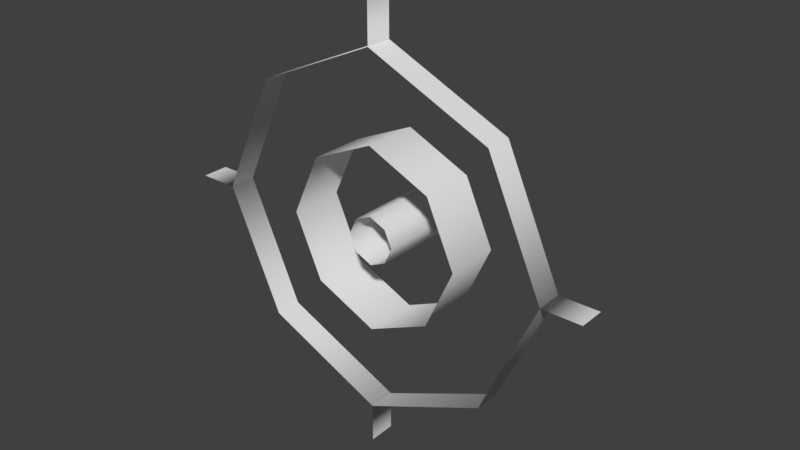 # Source: missile_ground_feedback_1.blend  (saved by Blender 2.79.0; exported with 4.5.12 LTS)
import bpy
from mathutils import Matrix  # noqa: F401  (used for matrix-valued properties, if any)

bpy.ops.wm.read_factory_settings(use_empty=True)
scene = bpy.context.scene
scene.name = 'Scene'

# ---- collections
col_collection_1 = bpy.data.collections.new('Collection 1'); scene.collection.children.link(col_collection_1)

# ---- materials (node trees are filled in below, after node groups)
mat_material = bpy.data.materials.new('Material')
mat_material.alpha_threshold = 0.0
mat_material.use_transparent_shadow = False
mat_material.roughness = 0.5
mat_material.line_color = (0.0, 0.0, 0.0, 1.0)

# ---- material node trees

# ---- world
world_world = bpy.data.worlds.new('World'); scene.world = world_world
world_world.color = (0.05088, 0.05088, 0.05088)
world_world.use_sun_shadow = False
world_world.sun_shadow_jitter_overblur = 0.0
world_world.cycles.sampling_method = 'MANUAL'

# ---- meshes
me_cube_002 = bpy.data.meshes.new('Cube.002')
me_cube_002.from_pydata([(0.4202, -0.3392, 0.4202), (0.4202, -0.3392, -0.4202), (-0.4202, -0.3392, 0.4202), (-0.4202, -0.3392, -0.4202), (0.4202, 1.726, -0.4202), (0.4202, 1.726, 0.4202), (-0.4202, 1.726, 0.4202), (-0.4202, 1.726, -0.4202), (0.6099, -0.3392, 3.328e-08), (-0.6099, -0.3392, -1.848e-07), (0.6099, 1.726, 2.339e-07), (-0.6099, 1.726, -2.024e-07), (3.014e-08, -0.3392, -0.6099), (-7.893e-08, -0.3392, 0.6099), (6.649e-08, 1.726, -0.6099), (-4.061e-07, 1.726, 0.6099)], [], [(0, 5, 15, 13), (4, 1, 12, 14), (1, 4, 10, 8), (2, 6, 11, 9), (14, 12, 3, 7), (9, 11, 7, 3), (13, 15, 6, 2), (8, 10, 5, 0)])
me_cube_002.polygons.foreach_set('use_smooth', [True] * 8)
me_cube_002.materials.append(mat_material)
me_cube_002.use_remesh_preserve_volume = False
me_cube_002.use_remesh_preserve_attributes = False
me_cube_002.use_mirror_vertex_groups = False
me_cube_002.update()
me_cube_001 = bpy.data.meshes.new('Cube.001')
me_cube_001.from_pydata([(1.589, -0.3392, 1.589), (1.589, -0.3392, -1.589), (-1.589, -0.3392, 1.589), (-1.589, -0.3392, -1.589), (1.589, 1.048, -1.589), (1.589, 1.048, 1.589), (-1.589, 1.048, 1.589), (-1.589, 1.048, -1.589), (2.307, -0.3392, 8.461e-08), (-2.307, -0.3392, -7.404e-07), (2.307, 1.048, 1.124e-06), (-2.307, 1.048, -5.26e-07), (4.333e-07, -0.3392, -2.307), (2.081e-08, -0.3392, 2.307), (5.708e-07, 1.048, -2.307), (-1.217e-06, 1.048, 2.307)], [], [(0, 5, 15, 13), (4, 1, 12, 14), (1, 4, 10, 8), (2, 6, 11, 9), (14, 12, 3, 7), (9, 11, 7, 3), (13, 15, 6, 2), (8, 10, 5, 0)])
me_cube_001.polygons.foreach_set('use_smooth', [True] * 8)
me_cube_001.materials.append(mat_material)
me_cube_001.use_remesh_preserve_volume = False
me_cube_001.use_remesh_preserve_attributes = False
me_cube_001.use_mirror_vertex_groups = False
me_cube_001.update()
me_cube = bpy.data.meshes.new('Cube')
me_cube.from_pydata([(3.098, -0.3392, -3.098), (3.098, -0.3392, 3.098), (-3.098, -0.3392, 3.098), (-3.098, -0.3392, -3.098), (3.098, 0.3392, -3.098), (3.098, 0.3392, 3.098), (-3.098, 0.3392, 3.098), (-3.098, 0.3392, -3.098), (4.497, -0.3392, 1.509e-07), (-4.497, -0.3392, -1.457e-06), (4.497, 0.3392, 2.265e-06), (-4.497, 0.3392, -9.509e-07), (9.083e-07, -0.3392, -4.497), (1.042e-07, -0.3392, 4.497), (1.176e-06, 0.3392, -4.497), (-2.308e-06, 0.3392, 4.497), (9.083e-07, -0.3392, -5.497), (1.176e-06, 0.3392, -5.497), (5.497, -0.3392, 1.509e-07), (5.497, 0.3392, 2.265e-06), (1.042e-07, -0.3392, 5.497), (-2.308e-06, 0.3392, 5.497), (-5.497, -0.3392, -1.457e-06), (-5.497, 0.3392, -9.509e-07)], [], [(8, 10, 5, 1), (13, 15, 6, 2), (9, 11, 7, 3), (14, 12, 3, 7), (2, 6, 11, 9), (0, 4, 10, 8), (4, 0, 12, 14), (1, 5, 15, 13), (14, 12, 16, 17), (8, 10, 19, 18), (13, 15, 21, 20), (9, 11, 23, 22)])
me_cube.polygons.foreach_set('use_smooth', [True] * 12)
me_cube.materials.append(mat_material)
me_cube.use_remesh_preserve_volume = False
me_cube.use_remesh_preserve_attributes = False
me_cube.use_mirror_vertex_groups = False
me_cube.update()

# ---- objects
ob_cube_002 = bpy.data.objects.new('Cube.002', me_cube_002)
ob_cube_001 = bpy.data.objects.new('Cube.001', me_cube_001)
ob_cube = bpy.data.objects.new('Cube', me_cube)

# ---- transforms, parenting, visibility, modifiers, constraints
ob_cube_002.location = (0.0, 0.0, 0.0)
ob_cube_002.lock_rotations_4d = False
ob_cube_002.empty_display_type = 'ARROWS'
ob_cube_002.lineart.crease_threshold = 0.0
ob_cube_001.location = (0.0, 0.0, 0.0)
ob_cube_001.lock_rotations_4d = False
ob_cube_001.empty_display_type = 'ARROWS'
ob_cube_001.lineart.crease_threshold = 0.0
ob_cube.location = (0.0, 0.0, 0.0)
ob_cube.lock_rotations_4d = False
ob_cube.empty_display_type = 'ARROWS'
ob_cube.lineart.crease_threshold = 0.0

# ---- collection membership
col_collection_1.objects.link(ob_cube_002)
col_collection_1.objects.link(ob_cube_001)
col_collection_1.objects.link(ob_cube)

# ---- scene / render settings (as saved in the file)
scene.frame_start = 1; scene.frame_end = 250; scene.frame_set(1)
scene.render.engine = 'BLENDER_EEVEE_NEXT'
scene.render.resolution_percentage = 50
scene.render.dither_intensity = 0.0
scene.cycles.use_denoising = False
scene.cycles.samples = 128
scene.cycles.sampling_pattern = 'TABULATED_SOBOL'
scene.cycles.use_adaptive_sampling = False
scene.cycles.use_light_tree = False
scene.cycles.blur_glossy = 0.0
scene.cycles.sample_clamp_indirect = 0.0
scene.view_settings.view_transform = 'Standard'
bpy.context.view_layer.update()

# ---- added for rendering (the .blend has no active camera and no usable light): camera, sun
cam_auto = bpy.data.cameras.new('AutoCamera')
cam_auto.lens = 50.0
cam_auto.sensor_width = 36.0
cam_auto.clip_end = 1000.0
ob_auto_camera = bpy.data.objects.new('AutoCamera', cam_auto)
scene.collection.objects.link(ob_auto_camera)
ob_auto_camera.location = (14.5105, -16.7194, 11.6084)
ob_auto_camera.rotation_euler = (1.09748, -7.21219e-08, 0.694738)
scene.camera = ob_auto_camera
light_auto_sun = bpy.data.lights.new('AutoSun', 'SUN')
light_auto_sun.energy = 3.0
light_auto_sun.angle = 0.0523599
ob_auto_sun = bpy.data.objects.new('AutoSun', light_auto_sun)
scene.collection.objects.link(ob_auto_sun)
ob_auto_sun.rotation_euler = (0.872665, 0.174533, 0.523599)
bpy.context.view_layer.update()
